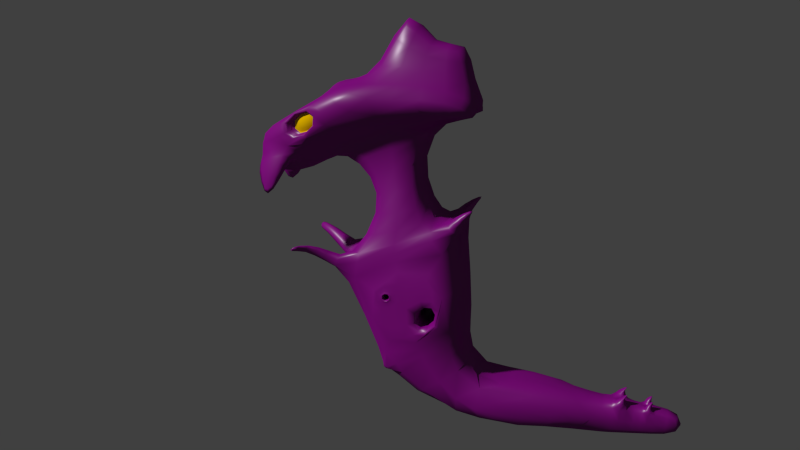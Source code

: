 # Source: criatura.blend  (saved by Blender 2.76.0; exported with 4.5.12 LTS)
import bpy
from mathutils import Matrix  # noqa: F401  (used for matrix-valued properties, if any)

bpy.ops.wm.read_factory_settings(use_empty=True)
scene = bpy.context.scene
scene.name = 'Scene'

# ---- collections
col_collection_1 = bpy.data.collections.new('Collection 1'); scene.collection.children.link(col_collection_1)

# ---- images (referenced by path relative to the original .blend; pixels are not part of the script)
import os
ASSET_DIR = os.environ.get("B2B_ASSET_DIR", "")  # directory of the original .blend (textures are referenced by path, not embedded)
HERE = os.path.dirname(os.path.abspath(__file__))  # packed textures are extracted next to this script under _unpacked/

def load_image(name, relpath, width, height, colorspace="sRGB"):
    """Load a texture the original file referenced (path relative to the .blend, or extracted next to this script)."""
    p = next((c for c in (os.path.join(HERE, relpath), os.path.join(ASSET_DIR, relpath)) if relpath and os.path.exists(c)), "")
    if p:
        img = bpy.data.images.load(p, check_existing=True)
        img.name = name
    else:  # same state as the original file: an image datablock whose file is absent (Cycles renders it pink)
        img = bpy.data.images.new(name, width, height)
        img.source = "FILE"
        img.filepath = "//" + (relpath or name)
    img.colorspace_settings.name = colorspace
    return img
img_tiled_leather0056_2_s_jpg = load_image('TILED_Leather0056_2_S.jpg', 'TILED_Leather0056_2_S.jpg', 1024, 1024, 'sRGB')
img_camouflage0006_s_h_png = load_image('Camouflage0006_S_h.png', 'Camouflage0006_S_h.png', 1024, 1024, 'sRGB')
img_monstruito = load_image('monstruito', 'monstruito.png', 1024, 1024, 'sRGB')

# ---- materials (node trees are filled in below, after node groups)
mat_monstruito = bpy.data.materials.new('monstruito')
mat_monstruito.alpha_threshold = 0.0
mat_monstruito.roughness = 0.5
mat_ojos = bpy.data.materials.new('ojos')
mat_ojos.alpha_threshold = 0.0
mat_ojos.roughness = 0.5

# ---- node groups
ng_g_material = bpy.data.node_groups.new('G_Material', 'ShaderNodeTree')
_s = ng_g_material.interface.new_socket(name='Shader', in_out='OUTPUT', socket_type='NodeSocketShader')
_s = ng_g_material.interface.new_socket(name='Math', in_out='OUTPUT', socket_type='NodeSocketFloat')
_s.min_value = 0.0
_s.max_value = 0.0
_s = ng_g_material.interface.new_socket(name='Image', in_out='INPUT', socket_type='NodeSocketColor')
_s.default_value = (0.5, 0.5, 1.0, 1.0)
_s = ng_g_material.interface.new_socket(name='NormalStr', in_out='INPUT', socket_type='NodeSocketFloat')
_s.default_value = 0.1
_s.min_value = 0.0
_s.max_value = 10.0
_s = ng_g_material.interface.new_socket(name='Displacement', in_out='INPUT', socket_type='NodeSocketFloat')
_s.default_value = 0.05
_s = ng_g_material.interface.new_socket(name='Roughness', in_out='INPUT', socket_type='NodeSocketFloat')
_s.subtype = 'FACTOR'
_s.default_value = 0.15
_s.min_value = 0.0
_s.max_value = 1.0
_N = ng_g_material.nodes; _L = ng_g_material.links
n0 = _N.new('ShaderNodeValToRGB'); n0.name = 'ColorRamp'; n0.location = (-339, 641)
while len(n0.color_ramp.elements) > 1: n0.color_ramp.elements.remove(n0.color_ramp.elements[-1])
n0.color_ramp.elements[0].position = 0.0; n0.color_ramp.elements[0].color = (0.0, 0.0, 0.0, 1.0)
_e = n0.color_ramp.elements.new(0.9636); _e.color = (0.738, 0.738, 0.738, 1.0)
n1 = _N.new('ShaderNodeBsdfAnisotropic'); n1.name = 'Glossy BSDF'; n1.location = (-341, 241)
n1.distribution = 'GGX'
n2 = _N.new('ShaderNodeMixShader'); n2.name = 'Mix Shader'; n2.location = (65, 436)
n3 = _N.new('NodeGroupOutput'); n3.name = 'G_Material'; n3.location = (587, 444)
n3.label = 'G_Material'
n4 = _N.new('ShaderNodeMath'); n4.name = 'Math'; n4.location = (-639, -110)
n4.operation = 'MULTIPLY'
n5 = _N.new('ShaderNodeBsdfDiffuse'); n5.name = 'Diffuse BSDF'; n5.location = (-341, 389)
n6 = _N.new('ShaderNodeNormalMap'); n6.name = 'Normal Map'; n6.location = (-637, 74)
n6.uv_map = 'UVMap'
n7 = _N.new('NodeGroupInput'); n7.name = 'Group Input'; n7.location = (-952, 272)
n8 = _N.new('ShaderNodeMath'); n8.name = 'Math.001'; n8.location = (0, 0)
n8.operation = 'POWER'
_L.new(n1.outputs[0], n2.inputs[2])
_L.new(n0.outputs[0], n2.inputs[0])
_L.new(n6.outputs[0], n1.inputs[4])
_L.new(n5.outputs[0], n2.inputs[1])
_L.new(n6.outputs[0], n5.inputs[2])
_L.new(n2.outputs[0], n3.inputs[0])
_L.new(n4.outputs[0], n3.inputs[1])
_L.new(n7.outputs[1], n6.inputs[0])
_L.new(n7.outputs[2], n4.inputs[0])
_L.new(n7.outputs[0], n0.inputs[0])
_L.new(n7.outputs[0], n6.inputs[1])
_L.new(n7.outputs[0], n4.inputs[1])
_L.new(n7.outputs[0], n5.inputs[0])
_L.new(n7.outputs[3], n8.inputs[0])
_L.new(n8.outputs[0], n1.inputs[1])
n3.is_active_output = True

# ---- material node trees
mat_monstruito.use_nodes = True; mat_monstruito.node_tree.nodes.clear()
_N = mat_monstruito.node_tree.nodes; _L = mat_monstruito.node_tree.links
n0 = _N.new('ShaderNodeOutputMaterial'); n0.name = 'Material Output'; n0.location = (741, 344)
n1 = _N.new('ShaderNodeTexImage'); n1.name = 'Image Texture.002'; n1.location = (-199, 48)
n1.width = 140
n1.image = img_tiled_leather0056_2_s_jpg
n2 = _N.new('ShaderNodeTexImage'); n2.name = 'Image Texture'; n2.location = (-190, 328)
n2.width = 140
n2.image = img_camouflage0006_s_h_png
n3 = _N.new('ShaderNodeMix'); n3.name = 'Mix'; n3.location = (16, 282)
n3.data_type = 'RGBA'
n3.inputs[0].default_value = 0.7455
n4 = _N.new('ShaderNodeGroup'); n4.name = 'Group'; n4.location = (486, 365)
n4.node_tree = ng_g_material
n4.inputs[1].default_value = 0.1
n4.inputs[2].default_value = 0.05
n4.inputs[3].default_value = 0.15
n5 = _N.new('ShaderNodeMix'); n5.name = 'Mix.001'; n5.location = (242, 322)
n5.data_type = 'RGBA'
n5.blend_type = 'MULTIPLY'
n5.inputs[0].default_value = 0.8182
n5.inputs[7].default_value = (0.03393, 0.003815, 0.0243, 1.0)
n6 = _N.new('ShaderNodeUVMap'); n6.name = 'UV Map'; n6.location = (-594, -60)
n6.uv_map = 'capa2'
n7 = _N.new('ShaderNodeUVMap'); n7.name = 'UV Map.001'; n7.location = (-597, 137)
n7.uv_map = 'UVMap'
n8 = _N.new('ShaderNodeTexImage'); n8.name = 'Image Texture.001'; n8.location = (-199, 749)
n8.width = 140
n8.image = img_monstruito
n9 = _N.new('ShaderNodeDisplacement'); n9.name = 'Displacement'; n9.location = (0, 0)
n9.inputs[1].default_value = 0.0
n9.inputs[2].default_value = 0.1
_L.new(n4.outputs[0], n0.inputs[0])
_L.new(n6.outputs[0], n1.inputs[0])
_L.new(n1.outputs[0], n3.inputs[7])
_L.new(n3.outputs[2], n5.inputs[6])
_L.new(n2.outputs[0], n3.inputs[6])
_L.new(n5.outputs[2], n4.inputs[0])
_L.new(n7.outputs[0], n2.inputs[0])
_L.new(n4.outputs[1], n9.inputs[0])
_L.new(n9.outputs[0], n0.inputs[2])
n0.is_active_output = True
mat_ojos.use_nodes = True; mat_ojos.node_tree.nodes.clear()
_N = mat_ojos.node_tree.nodes; _L = mat_ojos.node_tree.links
n0 = _N.new('ShaderNodeOutputMaterial'); n0.name = 'Material Output'; n0.location = (528, 300)
n1 = _N.new('ShaderNodeBsdfDiffuse'); n1.name = 'Diffuse BSDF'; n1.location = (118, 302)
n1.inputs[0].default_value = (0.8, 0.4731, 0.0, 1.0)
n2 = _N.new('ShaderNodeTexImage'); n2.name = 'Image Texture'; n2.location = (-92, 595)
n2.width = 140
n2.image = img_monstruito
_L.new(n1.outputs[0], n0.inputs[0])
n0.is_active_output = True

# ---- world
world_world = bpy.data.worlds.new('World'); scene.world = world_world
world_world.color = (0.05088, 0.05088, 0.05088)
world_world.use_sun_shadow = False
world_world.sun_shadow_jitter_overblur = 0.0
world_world.cycles.sampling_method = 'MANUAL'
world_world.cycles.sample_map_resolution = 256

# ---- cameras
cam_camera = bpy.data.cameras.new('Camera')
cam_camera.clip_end = 100.0
cam_camera.lens = 35.0
cam_camera.sensor_width = 32.0
cam_camera.sensor_height = 18.0
cam_camera.display_size = 2.0
cam_camera.dof.focus_distance = 0.0

# ---- meshes
me_cube_001 = bpy.data.meshes.new('Cube.001')
me_cube_001.from_pydata([(0.5741, 0.6371, 0.38), (0.3695, 1.408, 0.2864), (0.1623, -0.4509, -0.278), (0.1623, -0.4742, -0.1985), (0.2164, 1.599, 0.1443), (0.5108, 0.3863, 0.5067), (0.1623, -0.4883, 0.003275), (0.1623, 0.3862, 0.507), (0.1623, -0.1802, -0.3775), (0.1623, 1.484, 0.3032), (0.1623, 0.6104, 0.5866), (0.1623, 1.38, 0.4957), (0.0, -0.4509, -0.278), (0.0, -0.4742, -0.1985), (0.0, -0.4757, 0.0374), (0.0, 0.4045, 0.468), (0.0, -0.1802, -0.3775), (0.0, 1.599, 0.1443), (0.0, 0.6104, 0.5866), (0.0, 1.38, 0.4957), (0.1623, 0.1091, 0.3471), (0.1623, 0.3248, -0.1144), (0.4551, 0.2087, 0.134), (0.0, 0.3248, -0.1144), (0.2185, 0.3248, -0.1144), (0.4426, 0.1091, 0.3471), (0.0, 0.1275, 0.3606), (0.2609, 0.2607, 0.02274), (0.2234, -0.07841, -0.1903), (0.1623, -0.2366, 0.1481), (0.0, 0.1822, -0.1775), (0.0, -0.2182, 0.1233), (0.359, -0.1372, -0.06463), (0.3576, -0.2366, 0.1481), (0.1623, 0.1822, -0.1775), (0.1909, 0.1822, -0.1775), (0.0, 1.159, 0.219), (0.1623, 0.9678, 0.6279), (0.2808, 1.167, 0.2009), (0.4484, 1.087, 0.3725), (0.3455, 1.118, 0.3076), (0.1623, 1.048, 0.7364), (0.1623, 1.354, 0.8542), (0.0, 1.048, 0.7364), (0.0, 1.354, 0.8542), (0.1623, 0.8515, 1.179), (0.0, 0.8515, 1.179), (0.3485, -0.1093, -0.01813), (0.4229, 0.1584, 0.1356), (0.3474, -0.1863, 0.1466), (0.4132, 0.08125, 0.3006), (0.2976, -0.04076, 0.00585), (0.3909, 0.1974, 0.1458), (0.2965, -0.1174, 0.1707), (0.3814, 0.1237, 0.3123), (0.3615, -0.004128, 0.07454), (0.4129, 0.127, 0.1516), (0.3609, -0.0463, 0.1653), (0.4076, 0.08638, 0.2433), (0.171, 0.5619, -0.3076), (0.1961, 0.5619, -0.3076), (0.0, 0.5619, -0.3076), (0.0, 0.9345, -0.1587), (0.2239, 0.9383, -0.1667), (0.07836, 0.642, -0.6061), (0.297, 0.642, -0.6061), (0.0, 0.642, -0.6061), (0.0, 1.043, -0.5886), (0.3764, 1.044, -0.5975), (0.05102, 0.2972, -1.186), (0.2668, 0.2972, -1.186), (0.0, 0.2972, -1.186), (0.0, 1.397, -0.8029), (0.4005, 1.297, -0.8181), (0.03579, 0.6381, -2.062), (0.2544, 0.6555, -2.018), (0.0, 0.6362, -2.068), (0.0, 1.472, -1.677), (0.3925, 1.378, -1.689), (0.03228, 1.126, -2.523), (0.2234, 1.126, -2.523), (0.0, 1.126, -2.523), (0.0, 1.449, -2.136), (0.3399, 1.462, -2.144), (0.0, 2.597, -2.58), (0.09392, 2.597, -2.58), (0.0, 2.517, -2.249), (0.1702, 2.527, -2.248), (0.0468, 3.301, -2.531), (0.0, 3.301, -2.531), (0.0, 3.3, -2.329), (0.08098, 3.304, -2.329), (0.3916, 1.16, -1.035), (0.3863, 1.213, -1.604), (0.3043, 0.5069, -1.275), (0.2966, 0.7275, -1.852), (0.3889, 1.186, -1.319), (0.3479, 0.8333, -1.155), (0.3415, 0.9693, -1.73), (0.3004, 0.6165, -1.565), (0.3447, 0.9013, -1.442), (0.3728, 1.142, -1.396), (0.3712, 1.158, -1.574), (0.3431, 1.006, -1.653), (0.3451, 0.9634, -1.473), (0.0, 1.142, -1.396), (0.0, 1.158, -1.574), (0.0, 1.006, -1.653), (0.0, 0.9634, -1.473), (0.3179, 0.6484, -1.333), (0.3318, 0.7524, -1.294), (0.3167, 0.6833, -1.425), (0.3308, 0.774, -1.386), (0.329, 0.6577, -1.337), (0.3407, 0.7451, -1.305), (0.328, 0.687, -1.415), (0.3399, 0.7633, -1.382), (0.3307, 0.675, -1.344), (0.3387, 0.7352, -1.322), (0.33, 0.6952, -1.398), (0.3382, 0.7477, -1.375), (0.0, 0.675, -1.344), (0.0, 0.7352, -1.322), (0.0, 0.6952, -1.398), (0.0, 0.7477, -1.375), (0.1631, 1.798, -2.114), (0.1328, 2.183, -2.152), (0.0, 1.794, -2.111), (0.0, 2.18, -2.152), (0.1547, 0.2006, 0.4408), (0.1547, 0.2566, 0.4731), (0.0, 0.1949, 0.4492), (0.0, 0.2509, 0.4816), (0.1548, -0.1395, 0.1726), (0.1548, 0.02175, 0.2654), (0.0, -0.1309, 0.161), (0.0, 0.03036, 0.2717), (0.2424, -0.4854, -0.2559), (0.2424, -0.462, -0.3354), (0.3035, -0.08959, -0.2477), (0.4391, -0.1484, -0.122), (0.3036, -0.3817, -0.5122), (0.3036, -0.3776, -0.526), (0.3143, -0.3128, -0.5108), (0.3379, -0.323, -0.4889), (0.332, 1.707, -2.302), (0.2465, 2.244, -2.354), (0.2733, 1.538, -2.492), (0.2081, 2.279, -2.521), (0.3841, 1.391, -1.762), (0.0, 0.7153, -2.139), (0.0, 1.379, -1.751), (0.03519, 0.7173, -2.134), (0.2493, 0.7337, -2.091), (0.3901, 1.2, -0.7225), (0.0, 0.3516, -1.095), (0.0, 1.196, -0.71), (0.05534, 0.3516, -1.095), (0.2716, 0.3516, -1.095), (0.2985, 0.1906, -0.9461), (0.1805, 0.172, -1.019), (0.1947, 0.122, -1.134), (0.3124, 0.1406, -1.061), (0.2854, 0.004718, -0.94), (0.3424, 0.01372, -0.9046), (0.2922, -0.01943, -0.9955), (0.3491, -0.01045, -0.9603), (0.09444, 0.634, -2.1), (0.1927, 0.6421, -2.079), (0.09432, 0.6697, -2.132), (0.1906, 0.6774, -2.112), (0.4035, -0.1135, -0.94), (0.4605, -0.1045, -0.9046), (0.4104, -0.1377, -0.9955), (0.4672, -0.1287, -0.9603), (0.0, 3.045, -2.303), (0.1107, 3.045, -2.302), (0.0, 3.011, -2.551), (0.06625, 3.011, -2.551), (0.1202, 2.963, -2.293), (0.0, 2.963, -2.294), (0.0, 2.947, -2.556), (0.07048, 2.947, -2.556), (9.041e-19, 2.816, -2.268), (0.1374, 2.817, -2.265), (0.0, 2.801, -2.566), (0.08026, 2.801, -2.566), (0.15, 2.704, -2.258), (3.35e-19, 2.705, -2.259), (0.0, 2.702, -2.573), (0.08694, 2.702, -2.573), (0.1059, 3.041, -2.3), (0.008503, 3.039, -2.3), (0.1146, 2.969, -2.292), (0.008503, 2.969, -2.293), (0.1371, 2.814, -2.239), (0.03201, 2.81, -2.227), (0.1448, 2.722, -2.229), (0.03201, 2.735, -2.225), (0.09394, 3.031, -2.26), (0.01919, 3.03, -2.261), (0.1003, 2.985, -2.254), (0.01919, 2.985, -2.255), (0.1052, 2.797, -2.194), (0.04952, 2.797, -2.195), (0.1103, 2.787, -2.189), (0.04952, 2.787, -2.19), (0.06505, 3.039, -2.222), (0.04895, 3.039, -2.222), (0.06643, 3.037, -2.22), (0.04895, 3.037, -2.221), (0.08795, 2.821, -2.172), (0.06797, 2.821, -2.172), (0.08978, 2.817, -2.17), (0.06797, 2.817, -2.17), (0.2833, 1.293, -0.6139), (0.2866, 1.361, -0.6808), (0.1873, 1.364, -0.6702), (0.1866, 1.297, -0.6052), (0.2876, 1.45, -0.5382), (0.2906, 1.463, -0.5513), (0.2358, 1.469, -0.5492), (0.2342, 1.456, -0.5365)], [], [(187, 190, 186, 184), (6, 3, 32, 33), (37, 10, 0, 39), (10, 7, 5, 0), (39, 40, 1), (6, 33, 29), (40, 38, 4, 1), (6, 29, 31, 14), (8, 2, 12, 16), (11, 9, 17, 19), (3, 6, 14, 13), (2, 3, 13, 12), (7, 10, 18, 15), (10, 37, 41, 45), (9, 11, 1, 4), (21, 34, 30, 23), (32, 28, 27, 22), (25, 22, 0, 5), (26, 20, 129, 131), (34, 21, 24, 35), (28, 35, 24, 27), (34, 8, 16, 30), (32, 22, 48, 47), (29, 20, 134, 133), (25, 5, 7, 20), (2, 8, 35, 28), (8, 34, 35), (28, 32, 140, 139), (33, 25, 20, 29), (11, 37, 39, 1), (21, 23, 61, 59), (22, 27, 40, 39, 0), (11, 19, 44, 42), (27, 24, 38, 40), (45, 41, 43, 46), (41, 42, 44, 43), (18, 10, 45, 46), (37, 11, 42, 41), (50, 49, 53, 54), (33, 32, 47, 49), (22, 25, 50, 48), (25, 33, 49, 50), (52, 54, 58, 56), (48, 50, 54, 52), (47, 48, 52, 51), (49, 47, 51, 53), (57, 55, 56, 58), (51, 52, 56, 55), (53, 51, 55, 57), (54, 53, 57, 58), (59, 61, 66, 64), (36, 9, 4, 38), (62, 63, 68, 67), (38, 24, 60, 63), (157, 155, 71, 69), (24, 21, 59, 60), (156, 154, 215, 218), (63, 60, 65, 68), (36, 38, 63, 62), (69, 71, 76, 74), (60, 59, 64, 65), (154, 158, 70, 73), (152, 150, 81, 79), (72, 73, 78, 77), (70, 75, 95, 99, 94), (151, 149, 83, 82), (70, 69, 74, 75), (149, 153, 80, 83), (82, 83, 125, 127), (87, 83, 145, 146), (153, 152, 79, 80), (87, 85, 190, 187), (9, 36, 17), (79, 81, 84), (80, 79, 84, 85), (175, 176, 91, 90), (89, 90, 91, 88), (100, 99, 95, 98), (73, 70, 94, 97, 92), (78, 73, 92, 96, 93), (75, 78, 93, 98, 95), (96, 100, 104, 101), (92, 97, 100, 96), (99, 100, 112, 111), (101, 104, 108, 105), (100, 98, 103, 104), (98, 93, 102, 103), (93, 96, 101, 102), (103, 102, 106, 107), (104, 103, 107, 108), (102, 101, 105, 106), (112, 110, 114, 116), (100, 97, 110, 112), (94, 99, 111, 109), (97, 94, 109, 110), (110, 109, 113, 114), (111, 112, 116, 115), (109, 111, 115, 113), (120, 118, 122, 124), (118, 117, 121, 122), (119, 120, 124, 123), (117, 119, 123, 121), (178, 177, 89, 88), (83, 87, 126, 125), (127, 125, 126, 128), (115, 116, 120, 119), (113, 115, 119, 117), (116, 114, 118, 120), (114, 113, 117, 118), (129, 130, 132, 131), (20, 7, 130, 129), (7, 15, 132, 130), (133, 134, 136, 135), (31, 29, 133, 135), (20, 26, 136, 134), (140, 137, 141, 144), (32, 3, 137, 140), (3, 2, 138, 137), (2, 28, 139, 138), (141, 142, 143, 144), (137, 138, 142, 141), (139, 140, 144, 143), (138, 139, 143, 142), (145, 147, 148, 146), (83, 80, 147, 145), (80, 85, 148, 147), (85, 87, 146, 148), (78, 75, 153, 149), (87, 86, 128, 126), (74, 76, 150, 152), (77, 78, 149, 151), (68, 65, 158, 154), (65, 64, 157, 158), (64, 66, 155, 157), (67, 68, 154, 156), (69, 161, 160, 157), (157, 160, 159, 158), (158, 159, 162, 70), (70, 162, 161, 69), (152, 169, 167, 74), (161, 162, 166, 165), (75, 168, 170, 153), (163, 165, 173, 171), (153, 170, 169, 152), (162, 159, 164, 166), (160, 161, 165, 163), (159, 160, 163, 164), (172, 171, 173, 174), (165, 166, 174, 173), (166, 164, 172, 174), (164, 163, 171, 172), (74, 167, 168, 75), (176, 178, 88, 91), (176, 175, 192, 191), (182, 181, 177, 178), (179, 182, 178, 176), (183, 184, 179, 180), (186, 185, 181, 182), (184, 186, 182, 179), (187, 184, 195, 197), (190, 189, 185, 186), (86, 87, 187, 188), (85, 84, 189, 190), (167, 169, 170, 168), (193, 191, 199, 201), (192, 194, 202, 200), (180, 179, 193, 194), (183, 188, 198, 196), (184, 183, 196, 195), (179, 176, 191, 193), (175, 180, 194, 192), (188, 187, 197, 198), (205, 203, 211, 213), (204, 206, 214, 212), (198, 197, 205, 206), (195, 196, 204, 203), (194, 193, 201, 202), (191, 192, 200, 199), (196, 198, 206, 204), (197, 195, 203, 205), (210, 209, 207, 208), (214, 213, 211, 212), (200, 202, 210, 208), (201, 199, 207, 209), (206, 205, 213, 214), (203, 204, 212, 211), (202, 201, 209, 210), (199, 200, 208, 207), (216, 217, 221, 220), (72, 156, 218, 217), (73, 72, 217, 216), (154, 73, 216, 215), (222, 219, 220, 221), (215, 216, 220, 219), (218, 215, 219, 222), (217, 218, 222, 221)])
me_cube_001.polygons.foreach_set('use_smooth', [True] * 196)
me_cube_001.polygons.foreach_set('material_index', [0, 0, 0, 0, 0, 0, 0, 0, 0, 0, 0, 0, 0, 0, 0, 0, 0, 0, 0, 0, 0, 0, 0, 0, 0, 0, 0, 0, 0, 0, 0, 0, 0, 0, 0, 0, 0, 0, 0, 0, 0, 0, 1, 0, 0, 0, 1, 1, 1, 1, 0, 0, 0, 0, 0, 0, 0, 0, 0, 0, 0, 0, 0, 0, 0, 0, 0, 0, 0, 0, 0, 0, 0, 0, 0, 0, 0, 0, 0, 0, 0, 0, 0, 0, 0, 0, 0, 0, 0, 0, 0, 0, 0, 0, 0, 0, 0, 0, 0, 0, 0, 0, 0, 0, 0, 0, 0, 0, 0, 0, 0, 0, 0, 0, 0, 0, 0, 0, 0, 0, 0, 0, 0, 0, 0, 0, 0, 0, 0, 0, 0, 0, 0, 0, 0, 0, 0, 0, 0, 0, 0, 0, 0, 0, 0, 0, 0, 0, 0, 0, 0, 0, 0, 0, 0, 0, 0, 0, 0, 0, 0, 0, 0, 0, 0, 0, 0, 0, 0, 0, 0, 0, 0, 0, 0, 0, 0, 0, 0, 0, 0, 0, 0, 0, 0, 0, 0, 0, 0, 0, 0, 0, 0, 0, 0, 0])
_uv = me_cube_001.uv_layers.new(name='final')
_uv.uv.foreach_set('vector', [0.4023, 0.1418, 0.3559, 0.07669, 0.3775, 0.06392, 0.4244, 0.1242, 0.8949, 0.02232, 0.9407, 0.0, 0.953, 0.09307, 0.894, 0.09826, 0.6374, 0.09011, 0.6179, 0.177, 0.5158, 0.1634, 0.5706, 0.06494, 0.6179, 0.177, 0.6053, 0.2353, 0.5193, 0.2166, 0.5158, 0.1634, 0.8955, 0.8421, 0.9179, 0.8416, 0.9132, 0.9092, 0.5538, 0.4764, 0.5205, 0.3966, 0.5686, 0.407, 0.4411, 0.8992, 0.4352, 0.8697, 0.5158, 0.7962, 0.4988, 0.8537, 0.5538, 0.4764, 0.5686, 0.407, 0.6094, 0.4131, 0.5949, 0.4797, 0.6181, 0.7308, 0.625, 0.6751, 0.6653, 0.6741, 0.6584, 0.7298, 0.5687, 0.772, 0.5693, 0.7194, 0.6111, 0.6741, 0.6096, 0.7717, 0.9624, 0.6066, 0.9744, 0.655, 0.9366, 0.6713, 0.9226, 0.6157, 0.9578, 0.5863, 0.9624, 0.6066, 0.9226, 0.6157, 0.9179, 0.5954, 0.6053, 0.2353, 0.6179, 0.177, 0.658, 0.1857, 0.6459, 0.2424, 0.6711, 0.4797, 0.6502, 0.5675, 0.6207, 0.5843, 0.5158, 0.522, 0.5693, 0.7194, 0.5687, 0.772, 0.5158, 0.7195, 0.5565, 0.6745, 0.625, 0.8723, 0.6236, 0.8333, 0.6639, 0.8323, 0.6653, 0.8713, 0.8862, 0.5151, 0.9139, 0.5156, 0.9179, 0.6139, 0.8751, 0.6152, 0.8939, 0.1996, 0.953, 0.1946, 0.953, 0.3203, 0.8939, 0.2809, 0.6301, 0.3151, 0.589, 0.3117, 0.5966, 0.284, 0.6345, 0.293, 0.6236, 0.8333, 0.625, 0.8723, 0.6111, 0.8727, 0.6164, 0.8334, 0.1197, 0.9655, 0.1751, 0.931, 0.2142, 0.9239, 0.2211, 0.9616, 0.6236, 0.8333, 0.6181, 0.7308, 0.6584, 0.7298, 0.6639, 0.8323, 0.953, 0.09307, 0.953, 0.1946, 0.9465, 0.1833, 0.9465, 0.1048, 0.9948, 0.2054, 0.9948, 0.3024, 0.9877, 0.2741, 0.9877, 0.2288, 0.5198, 0.2967, 0.5193, 0.2166, 0.6053, 0.2353, 0.589, 0.3117, 0.02875, 1.0, 0.07084, 0.941, 0.1751, 0.931, 0.1197, 0.9655, 0.6181, 0.7308, 0.6236, 0.8333, 0.6164, 0.8334, 0.9885, 0.4504, 0.9885, 0.4988, 0.9644, 0.5038, 0.9644, 0.4555, 0.5205, 0.3966, 0.5198, 0.2967, 0.589, 0.3117, 0.5686, 0.407, 0.658, 0.002779, 0.6374, 0.09011, 0.5706, 0.06494, 0.6063, 0.0, 0.705, 0.8075, 0.7459, 0.8066, 0.7442, 0.8691, 0.7011, 0.87, 0.8751, 0.6152, 0.9179, 0.6139, 0.9179, 0.8416, 0.8955, 0.8421, 0.8614, 0.7392, 0.5687, 0.772, 0.6096, 0.7717, 0.6111, 0.8611, 0.5702, 0.8614, 0.2211, 0.9616, 0.2142, 0.9239, 0.4352, 0.8697, 0.4411, 0.8992, 0.9588, 0.6713, 0.9588, 0.79, 0.9179, 0.7906, 0.9179, 0.6719, 0.9588, 0.7533, 0.9588, 0.6713, 0.9998, 0.6714, 0.9998, 0.7533, 0.8675, 0.5083, 0.8267, 0.5062, 0.8267, 0.3784, 0.8675, 0.3805, 0.6502, 0.5675, 0.6711, 0.6741, 0.5822, 0.6569, 0.6207, 0.5843, 0.9826, 0.8001, 0.9826, 0.8776, 0.9669, 0.8618, 0.973, 0.7906, 0.894, 0.09826, 0.953, 0.09307, 0.9465, 0.1048, 0.9008, 0.1088, 0.953, 0.1946, 0.8939, 0.1996, 0.9007, 0.1872, 0.9465, 0.1833, 0.8939, 0.1996, 0.894, 0.09826, 0.9008, 0.1088, 0.9007, 0.1872, 0.9069, 0.9799, 0.8614, 0.9853, 0.8713, 0.9688, 0.8964, 0.9659, 0.9972, 0.455, 0.9972, 0.4984, 0.9885, 0.4937, 0.9894, 0.4504, 0.6083, 0.8614, 0.6083, 0.9393, 0.5979, 0.9471, 0.5913, 0.876, 0.9008, 0.1088, 0.9465, 0.1048, 0.9503, 0.1218, 0.9046, 0.1259, 0.8713, 0.9295, 0.8964, 0.9269, 0.8964, 0.9659, 0.8713, 0.9688, 0.9069, 0.9092, 0.9069, 0.9799, 0.8964, 0.9659, 0.8964, 0.9269, 0.6086, 0.9471, 0.6086, 0.9921, 0.5913, 0.9782, 0.5913, 0.9534, 0.9069, 0.9807, 0.9069, 0.9092, 0.9172, 0.93, 0.9172, 0.9693, 0.7011, 0.87, 0.7442, 0.8691, 0.7459, 0.9466, 0.7262, 0.9471, 0.8939, 0.4132, 0.9416, 0.3324, 0.9644, 0.3203, 0.9644, 0.4177, 0.8588, 0.8873, 0.8023, 0.8859, 0.7625, 0.7753, 0.8573, 0.776, 0.4352, 0.8697, 0.2142, 0.9239, 0.2356, 0.8501, 0.3343, 0.8259, 0.7785, 0.6316, 0.7648, 0.6344, 0.7605, 0.6152, 0.7731, 0.6127, 0.6909, 0.8078, 0.705, 0.8075, 0.7011, 0.87, 0.6948, 0.8701, 0.7335, 0.3673, 0.7335, 0.4651, 0.7031, 0.4388, 0.7014, 0.4146, 0.3343, 0.8259, 0.2356, 0.8501, 0.2114, 0.7775, 0.2975, 0.7226, 0.8939, 0.4132, 0.9644, 0.4177, 0.9561, 0.5027, 0.9003, 0.4989, 0.8811, 1.197e-07, 0.8939, 1.197e-07, 0.8923, 0.2359, 0.8832, 0.2348, 0.6948, 0.8701, 0.7011, 0.87, 0.7262, 0.9471, 0.6711, 0.9482, 0.3123, 0.6747, 0.08112, 0.7176, 0.05671, 0.7064, 0.3191, 0.6411, 0.8824, 0.2572, 0.8913, 0.2584, 0.8862, 0.3784, 0.8781, 0.3784, 0.658, 0.03441, 0.7605, 0.03286, 0.7605, 0.2512, 0.6601, 0.2532, 0.05671, 0.7064, 0.01252, 0.4833, 0.05177, 0.5075, 0.0696, 0.5827, 0.08825, 0.6584, 0.6618, 0.2666, 0.7584, 0.2698, 0.7476, 0.3673, 0.6622, 0.3648, 0.8267, 0.0, 0.8811, 1.197e-07, 0.8832, 0.2348, 0.8277, 0.2251, 0.204, 0.4322, 0.01823, 0.4569, 0.03791, 0.3118, 0.1636, 0.343, 0.7569, 0.8066, 0.6711, 0.8066, 0.7136, 0.7222, 0.7548, 0.7219, 0.3672, 0.1691, 0.1636, 0.343, 0.192, 0.2755, 0.2945, 0.1879, 0.828, 0.2481, 0.8824, 0.2572, 0.8781, 0.3784, 0.83, 0.3784, 0.3672, 0.1691, 0.3333, 0.09002, 0.3559, 0.07669, 0.4023, 0.1418, 0.953, 0.07811, 0.9901, 0.0, 0.9901, 0.1121, 0.8187, 0.000514, 0.8267, 0.0, 0.8242, 0.3437, 0.7713, 0.003557, 0.8187, 0.000514, 0.8242, 0.3437, 0.8009, 0.3452, 0.9876, 0.2657, 0.9597, 0.2659, 0.9671, 0.2054, 0.9875, 0.2063, 0.9821, 0.9397, 0.9831, 0.9894, 0.9628, 0.9894, 0.9703, 0.9398, 0.1471, 0.5679, 0.0696, 0.5827, 0.05177, 0.5075, 0.1202, 0.4987, 0.3191, 0.6411, 0.05671, 0.7064, 0.08825, 0.6584, 0.1739, 0.637, 0.2596, 0.6157, 0.2118, 0.4493, 0.3191, 0.6411, 0.2596, 0.6157, 0.2245, 0.5531, 0.1895, 0.4905, 0.01252, 0.4833, 0.2118, 0.4493, 0.1895, 0.4905, 0.1202, 0.4987, 0.05177, 0.5075, 0.2245, 0.5531, 0.1471, 0.5679, 0.1556, 0.5528, 0.2041, 0.5435, 0.2596, 0.6157, 0.1739, 0.637, 0.1471, 0.5679, 0.2245, 0.5531, 0.0696, 0.5827, 0.1471, 0.5679, 0.1284, 0.5976, 0.1038, 0.6023, 0.9179, 0.7906, 0.9669, 0.7969, 0.9669, 0.8822, 0.9179, 0.8827, 0.1471, 0.5679, 0.1202, 0.4987, 0.1388, 0.5095, 0.1556, 0.5528, 0.1202, 0.4987, 0.1895, 0.4905, 0.1822, 0.5043, 0.1388, 0.5095, 0.1895, 0.4905, 0.2245, 0.5531, 0.2041, 0.5435, 0.1822, 0.5043, 0.953, 0.1193, 0.9955, 0.1121, 0.9955, 0.2052, 0.953, 0.2054, 0.8516, 0.9738, 0.805, 0.9732, 0.805, 0.8873, 0.8516, 0.8873, 0.7605, 0.8882, 0.805, 0.8873, 0.805, 0.9806, 0.7605, 0.9812, 0.6683, 0.6988, 0.6683, 0.7224, 0.6658, 0.7201, 0.6658, 0.7003, 0.1471, 0.5679, 0.1739, 0.637, 0.137, 0.6196, 0.1284, 0.5976, 0.08825, 0.6584, 0.0696, 0.5827, 0.1038, 0.6023, 0.1097, 0.6264, 0.1739, 0.637, 0.08825, 0.6584, 0.1097, 0.6264, 0.137, 0.6196, 0.6711, 0.6741, 0.6711, 0.7021, 0.6686, 0.6998, 0.6686, 0.6763, 0.6711, 0.7021, 0.6711, 0.727, 0.6689, 0.7251, 0.6689, 0.7041, 0.6683, 0.6741, 0.6683, 0.6988, 0.6653, 0.6966, 0.6653, 0.6759, 0.9964, 0.8753, 0.9826, 0.8755, 0.9826, 0.7906, 0.9964, 0.7906, 0.9787, 0.5151, 0.9949, 0.517, 0.9949, 0.5988, 0.9787, 0.5988, 0.7602, 0.8894, 0.7459, 0.8915, 0.7459, 0.8067, 0.7602, 0.8066, 0.7602, 0.9745, 0.7459, 0.9742, 0.7459, 0.8915, 0.7602, 0.8917, 0.8093, 0.4449, 0.8257, 0.4439, 0.8267, 0.5143, 0.8151, 0.5151, 0.6711, 0.8066, 0.7089, 0.5566, 0.7195, 0.632, 0.7136, 0.7222, 0.7548, 0.7219, 0.7136, 0.7222, 0.7195, 0.632, 0.753, 0.6319, 0.8675, 0.5087, 0.8687, 0.4877, 0.8717, 0.4908, 0.8709, 0.5052, 0.8885, 0.5088, 0.8675, 0.5087, 0.8709, 0.5052, 0.8853, 0.5053, 0.8687, 0.4877, 0.8885, 0.4853, 0.8853, 0.4891, 0.8717, 0.4908, 0.8885, 0.4853, 0.8885, 0.5088, 0.8853, 0.5053, 0.8853, 0.4891, 0.5966, 0.284, 0.5999, 0.2685, 0.6378, 0.2775, 0.6345, 0.293, 0.8605, 0.8873, 0.8605, 0.9674, 0.8516, 0.9349, 0.8516, 0.9187, 0.6053, 0.2353, 0.6459, 0.2424, 0.6378, 0.2775, 0.5999, 0.2685, 0.5759, 0.3829, 0.5854, 0.3384, 0.6241, 0.3442, 0.6144, 0.3899, 0.6094, 0.4131, 0.5686, 0.407, 0.5759, 0.3829, 0.6144, 0.3899, 0.589, 0.3117, 0.6301, 0.3151, 0.6241, 0.3442, 0.5854, 0.3384, 0.5913, 0.8614, 0.5913, 0.9553, 0.5221, 0.9551, 0.5221, 0.9388, 0.8675, 0.4818, 0.8675, 0.3784, 0.8883, 0.3819, 0.8883, 0.4853, 0.9624, 0.6066, 0.9578, 0.5863, 0.974, 0.5691, 0.9787, 0.5893, 0.7335, 0.4642, 0.7335, 0.3673, 0.7566, 0.3708, 0.7566, 0.4678, 0.5221, 0.9551, 0.5185, 0.9555, 0.5158, 0.9389, 0.5221, 0.9388, 0.9787, 0.5893, 0.974, 0.5691, 0.9779, 0.5151, 0.9787, 0.5186, 0.5551, 0.862, 0.5913, 0.8614, 0.5221, 0.9388, 0.5158, 0.9389, 0.9628, 0.8827, 0.9628, 0.98, 0.9179, 0.912, 0.9179, 0.8951, 0.192, 0.2755, 0.1287, 0.2598, 0.2775, 0.1481, 0.2945, 0.1879, 0.1636, 0.343, 0.03791, 0.3118, 0.1287, 0.2598, 0.192, 0.2755, 0.7713, 0.003557, 0.8009, 0.3452, 0.7754, 0.2764, 0.7605, 0.1044, 0.3333, 0.09002, 0.3672, 0.1691, 0.2945, 0.1879, 0.2775, 0.1481, 0.2118, 0.4493, 0.01252, 0.4833, 0.01823, 0.4569, 0.204, 0.4322, 0.7089, 0.5566, 0.7519, 0.5577, 0.753, 0.6319, 0.7195, 0.632, 0.8832, 0.2348, 0.8923, 0.2359, 0.8913, 0.2584, 0.8824, 0.2572, 0.6601, 0.2532, 0.7605, 0.2512, 0.7584, 0.2698, 0.6618, 0.2666, 0.2975, 0.7226, 0.2114, 0.7775, 0.08112, 0.7176, 0.3123, 0.6747, 0.8614, 0.7219, 0.8073, 0.7328, 0.7785, 0.6316, 0.832, 0.6209, 0.8073, 0.7328, 0.7879, 0.7367, 0.7648, 0.6344, 0.7785, 0.6316, 0.8573, 0.776, 0.7625, 0.7753, 0.7605, 0.7367, 0.8588, 0.7384, 0.9672, 0.4504, 0.9644, 0.4025, 0.9924, 0.3974, 0.9928, 0.4489, 0.7785, 0.6316, 0.8026, 0.5881, 0.8341, 0.5917, 0.832, 0.6209, 0.08112, 0.7176, 0.06924, 0.7713, 0.04267, 0.7547, 0.05671, 0.7064, 1.0, 0.936, 0.9734, 0.9397, 0.9628, 0.9134, 1.0, 0.8827, 0.8824, 0.2572, 0.8682, 0.2537, 0.8687, 0.2436, 0.8832, 0.2348, 0.9977, 0.6612, 0.9787, 0.6326, 0.9885, 0.5988, 0.9977, 0.6126, 0.01252, 0.4833, 0.0, 0.4722, 0.002595, 0.4603, 0.01823, 0.4569, 0.9928, 0.3485, 0.9793, 0.3509, 0.9725, 0.3228, 0.986, 0.3203, 0.9961, 0.9916, 0.9833, 0.9751, 0.9831, 0.9518, 0.9961, 0.9397, 0.04267, 0.7547, 0.06924, 0.7713, 0.03913, 0.8053, 0.0263, 0.7973, 0.9924, 0.3974, 0.9644, 0.4025, 0.9793, 0.3509, 0.9928, 0.3485, 0.8341, 0.5917, 0.8026, 0.5881, 0.8224, 0.5489, 0.8376, 0.5506, 0.622, 0.9559, 0.622, 0.9726, 0.6111, 0.9773, 0.6111, 0.9607, 0.7308, 0.9926, 0.718, 0.9874, 0.718, 0.9482, 0.7308, 0.9535, 0.7435, 0.9804, 0.7308, 0.9802, 0.7308, 0.9482, 0.7435, 0.9484, 0.8376, 0.5506, 0.8224, 0.5489, 0.8461, 0.5151, 0.8614, 0.5168, 0.8832, 0.2348, 0.8687, 0.2436, 0.8437, 0.2391, 0.8277, 0.2251, 0.4663, 0.08405, 0.4229, 0.03716, 0.4858, 0.0, 0.5158, 0.04154, 0.9597, 0.2659, 0.9876, 0.2657, 0.9855, 0.267, 0.9609, 0.2667, 0.808, 0.4297, 0.8255, 0.4285, 0.8257, 0.4439, 0.8093, 0.4449, 0.4506, 0.09755, 0.4092, 0.04525, 0.4229, 0.03716, 0.4663, 0.08405, 0.9877, 0.3184, 0.953, 0.3184, 0.9574, 0.2851, 0.9877, 0.2849, 0.805, 0.3944, 0.8249, 0.3931, 0.8255, 0.4285, 0.808, 0.4297, 0.4244, 0.1242, 0.3775, 0.06392, 0.4092, 0.04525, 0.4506, 0.09755, 0.4023, 0.1418, 0.4244, 0.1242, 0.4277, 0.1301, 0.4101, 0.1451, 0.803, 0.3703, 0.8246, 0.3689, 0.8249, 0.3931, 0.805, 0.3944, 0.7519, 0.5577, 0.7089, 0.5566, 0.7131, 0.5145, 0.751, 0.5134, 0.8009, 0.3452, 0.8242, 0.3437, 0.8246, 0.3689, 0.803, 0.3703, 0.8687, 0.2436, 0.8682, 0.2537, 0.8438, 0.2494, 0.8437, 0.2391, 0.5712, 0.9745, 0.553, 0.9745, 0.5569, 0.9651, 0.5683, 0.9649, 0.553, 0.9777, 0.5352, 0.9777, 0.5383, 0.9674, 0.5498, 0.9676, 0.9877, 0.2849, 0.9574, 0.2851, 0.9587, 0.2836, 0.9855, 0.2834, 0.6992, 0.9771, 0.6711, 0.9771, 0.6783, 0.9657, 0.6972, 0.9648, 0.718, 0.9482, 0.718, 0.9827, 0.7078, 0.9745, 0.7113, 0.9483, 0.9574, 0.2851, 0.9597, 0.2659, 0.9609, 0.2667, 0.9587, 0.2836, 0.9876, 0.2657, 0.9877, 0.2849, 0.9855, 0.2834, 0.9855, 0.267, 0.751, 0.5134, 0.7131, 0.5145, 0.7141, 0.508, 0.7424, 0.5039, 0.4285, 0.1441, 0.4299, 0.1417, 0.4378, 0.1428, 0.4373, 0.1437, 0.6933, 0.9559, 0.6907, 0.955, 0.6981, 0.9482, 0.6991, 0.9485, 0.7424, 0.5039, 0.7141, 0.508, 0.7221, 0.4895, 0.7375, 0.4891, 0.7113, 0.9483, 0.7078, 0.9745, 0.6992, 0.9699, 0.6993, 0.956, 0.6302, 0.9559, 0.6302, 0.9825, 0.6221, 0.9795, 0.622, 0.9592, 0.5352, 0.9555, 0.5352, 0.9799, 0.525, 0.9772, 0.5249, 0.9584, 0.6972, 0.9648, 0.6783, 0.9657, 0.6907, 0.955, 0.6933, 0.9559, 0.4101, 0.1451, 0.4277, 0.1301, 0.4299, 0.1417, 0.4285, 0.1441, 0.5718, 0.9631, 0.5718, 0.9675, 0.5712, 0.9672, 0.5712, 0.9631, 0.7325, 0.4805, 0.727, 0.4806, 0.7274, 0.4798, 0.7325, 0.4797, 0.5498, 0.9676, 0.5383, 0.9674, 0.5505, 0.9555, 0.5512, 0.9557, 0.5683, 0.9649, 0.5569, 0.9651, 0.556, 0.9557, 0.5567, 0.9555, 0.7375, 0.4891, 0.7221, 0.4895, 0.727, 0.4806, 0.7325, 0.4805, 0.6656, 0.4651, 0.6656, 0.4788, 0.658, 0.4749, 0.658, 0.4699, 0.5867, 0.9555, 0.5867, 0.9759, 0.5718, 0.9675, 0.5718, 0.9631, 0.5249, 0.9584, 0.525, 0.9772, 0.5158, 0.9699, 0.5158, 0.9659, 0.984, 0.789, 0.9588, 0.789, 0.9651, 0.7533, 0.9788, 0.754, 0.6668, 0.9559, 0.6111, 0.9559, 0.6212, 0.9072, 0.6431, 0.9145, 0.7605, 0.03286, 0.658, 0.03441, 0.7052, 0.0, 0.7303, 0.0024, 0.3123, 0.6747, 0.3191, 0.6411, 0.35, 0.6598, 0.3453, 0.6833, 0.6695, 0.4651, 0.6695, 0.4786, 0.6656, 0.4792, 0.6657, 0.4654, 0.3453, 0.6833, 0.35, 0.6598, 0.3898, 0.672, 0.3889, 0.6766, 0.7014, 0.4146, 0.7031, 0.4388, 0.6595, 0.4401, 0.658, 0.4267, 0.6431, 0.9145, 0.6212, 0.9072, 0.6503, 0.8727, 0.6545, 0.874])
me_cube_001.materials.append(mat_monstruito)
me_cube_001.materials.append(mat_ojos)
me_cube_001.use_remesh_preserve_volume = False
me_cube_001.use_remesh_preserve_attributes = False
me_cube_001.use_mirror_vertex_groups = False
me_cube_001.update()
arm_armature = bpy.data.armatures.new('Armature')  # bones are not reproduced

# ---- objects
ob_camera = bpy.data.objects.new('Camera', cam_camera)
ob_armature = bpy.data.objects.new('Armature', arm_armature)
ob_criatura = bpy.data.objects.new('criatura', me_cube_001)

# ---- transforms, parenting, visibility, modifiers, constraints
ob_camera.location = (7.262, 1.899, 2.998)
ob_camera.rotation_euler = (1.291, -2.497e-07, 1.804)
ob_camera.lineart.crease_threshold = 0.0
ob_armature.location = (0.0, 0.278, 0.0)
ob_armature.display_type = 'WIRE'
ob_armature.show_in_front = True
ob_armature.lineart.crease_threshold = 0.0
ob_criatura.parent = ob_armature
ob_criatura.matrix_parent_inverse = Matrix(((1.0, 0.0, 0.0, 0.0), (0.0, 1.0, 0.0, -0.278), (0.0, 0.0, 1.0, 0.0), (0.0, 0.0, 0.0, 1.0)))
ob_criatura.location = (0.0, -0.5907, 1.642)
ob_criatura.color = (1.0, 0.1626, 0.1626, 1.0)
ob_criatura.lineart.crease_threshold = 0.0
_vg = ob_criatura.vertex_groups.new(name='Bone')
for _i, _w in zip([23, 59, 60, 61, 62, 63, 64, 65, 66, 67, 68, 69, 70, 71, 72, 73, 74, 75, 76, 77, 78, 82, 92, 93, 94, 95, 96, 97, 98, 99, 100, 101, 102, 103, 104, 105, 106, 107, 108, 109, 110, 111, 112, 113, 114, 115, 116, 117, 118, 119, 120, 121, 122, 123, 124, 149, 150, 151, 152, 153, 154, 155, 156, 157, 158, 159, 160, 161, 162, 163, 164, 165, 166, 167, 168, 169, 170, 171, 172, 173, 174, 215, 216, 217, 218, 219, 220, 221, 222], [0.001686, 0.09365, 0.07208, 0.1057, 0.0009395, 0.01558, 0.6694, 0.6745, 0.5437, 0.1571, 0.2614, 0.8345, 0.9092, 0.7515, 0.7689, 0.8267, 0.1957, 0.2347, 0.258, 0.4686, 0.2625, 0.02684, 0.8102, 0.3808, 0.8814, 0.5022, 0.6035, 0.8575, 0.3982, 0.6849, 0.767, 0.5644, 0.4269, 0.4127, 0.6462, 0.522, 0.4225, 0.3455, 0.6233, 0.8558, 0.8541, 0.7945, 0.821, 0.8456, 0.8478, 0.8144, 0.8279, 0.8372, 0.8412, 0.8277, 0.8371, 0.8945, 0.9015, 0.8921, 0.901, 0.07808, 0.004589, 0.1414, 0.03742, 0.06374, 0.7088, 0.8542, 0.5653, 0.8729, 0.8801, 0.8557, 0.8619, 0.8608, 0.8611, 0.8588, 0.8588, 0.8591, 0.859, 0.114, 0.1232, 0.09554, 0.1067, 0.859, 0.859, 0.859, 0.859, 0.6856, 0.696, 0.6866, 0.6595, 0.6851, 0.6856, 0.6844, 0.6832]): _vg.add([_i], _w, 'REPLACE')
_vg = ob_criatura.vertex_groups.new(name='Bone.001')
for _i, _w in zip([0, 1, 4, 5, 7, 9, 10, 11, 15, 17, 18, 19, 20, 21, 22, 23, 24, 25, 26, 27, 30, 34, 35, 36, 37, 38, 39, 40, 41, 42, 43, 44, 45, 46, 48, 50, 52, 54, 55, 56, 58, 59, 60, 61, 62, 63, 64, 65, 66, 67, 68, 72, 73, 77, 92, 96, 97, 129, 130, 131, 132, 154, 155, 156, 157, 158, 159, 160, 161, 162, 163, 164, 165, 166, 171, 172, 173, 174, 215, 216, 217, 218, 219, 220, 221, 222], [0.3806, 0.4793, 0.4567, 0.1868, 0.1329, 0.4526, 0.4339, 0.4768, 0.1632, 0.4697, 0.3989, 0.4775, 0.01053, 0.1691, 0.06484, 0.1966, 0.1817, 0.03007, 0.0226, 0.09173, 0.05316, 0.05562, 0.04214, 0.4609, 0.4707, 0.425, 0.444, 0.384, 0.4778, 0.4804, 0.479, 0.4809, 0.4688, 0.472, 0.03901, 0.01901, 0.03349, 0.019, 0.001525, 0.02355, 0.01647, 0.7399, 0.7986, 0.7114, 0.8496, 0.8523, 0.2945, 0.2962, 0.4156, 0.8163, 0.7178, 0.131, 0.1158, 0.00885, 0.05748, 0.02502, 0.01859, 0.06487, 0.08836, 0.06346, 0.09294, 0.2602, 0.0844, 0.3889, 0.06303, 0.06907, 0.04423, 0.04513, 0.0374, 0.0385, 0.04152, 0.04145, 0.0411, 0.0413, 0.04133, 0.04134, 0.0413, 0.04134, 0.2635, 0.25, 0.2548, 0.2886, 0.261, 0.2603, 0.2612, 0.2627]): _vg.add([_i], _w, 'REPLACE')
_vg = ob_criatura.vertex_groups.new(name='Bone.002')
for _i, _w in zip([0, 1, 2, 3, 4, 5, 6, 7, 8, 9, 10, 11, 12, 13, 14, 15, 16, 17, 18, 19, 20, 21, 22, 23, 24, 25, 26, 27, 28, 29, 30, 31, 32, 33, 34, 35, 36, 37, 38, 39, 40, 41, 42, 43, 44, 45, 46, 47, 48, 49, 50, 51, 52, 53, 54, 55, 56, 57, 58, 59, 60, 61, 62, 63, 64, 66, 129, 130, 131, 132, 133, 134, 135, 136, 137, 138, 139, 140, 141, 142, 143, 144], [0.6184, 0.5173, 1.002, 0.9998, 0.539, 0.8125, 0.9984, 0.8668, 0.9829, 0.5434, 0.5659, 0.5211, 0.9993, 0.9994, 0.9988, 0.8366, 0.9887, 0.5261, 0.6009, 0.5202, 0.9695, 0.8115, 0.933, 0.7772, 0.8014, 0.9592, 0.9635, 0.9026, 0.9885, 0.9947, 0.9403, 0.9967, 0.9932, 0.9915, 0.938, 0.9491, 0.5303, 0.5284, 0.5666, 0.5536, 0.6114, 0.5215, 0.5185, 0.5203, 0.518, 0.5308, 0.5277, 0.9825, 0.9541, 0.984, 0.9647, 0.9785, 0.957, 0.9795, 0.9646, 0.9734, 0.9621, 0.9748, 0.9659, 0.1652, 0.1284, 0.1812, 0.1238, 0.1141, 0.004228, 0.01239, 0.9349, 0.9114, 0.9364, 0.9069, 0.9901, 0.9817, 0.9919, 0.9805, 0.9994, 0.9997, 0.9956, 0.996, 0.9989, 0.9989, 0.9983, 0.9981]): _vg.add([_i], _w, 'REPLACE')
_vg = ob_criatura.vertex_groups.new(name='Bone.003')
for _i, _w in zip([69, 70, 71, 72, 73, 74, 75, 76, 77, 78, 79, 80, 81, 82, 83, 92, 93, 94, 95, 96, 97, 98, 99, 100, 101, 102, 103, 104, 105, 106, 107, 108, 109, 110, 111, 112, 113, 114, 115, 116, 117, 118, 119, 120, 121, 122, 123, 124, 125, 127, 145, 147, 149, 150, 151, 152, 153, 155, 156, 157, 158, 159, 160, 161, 162, 163, 164, 165, 166, 167, 168, 169, 170, 171, 172, 173, 174, 215, 216, 217, 218, 219, 220, 221, 222], [0.138, 0.06543, 0.2247, 0.07817, 0.0485, 0.7853, 0.7414, 0.7306, 0.4053, 0.6661, 0.4277, 0.1509, 0.4379, 0.1742, 0.09166, 0.1226, 0.5722, 0.09804, 0.4805, 0.3363, 0.1018, 0.5697, 0.2956, 0.2116, 0.3952, 0.536, 0.5604, 0.3297, 0.4498, 0.556, 0.6416, 0.3621, 0.1234, 0.1193, 0.1861, 0.1583, 0.1336, 0.1286, 0.166, 0.1515, 0.1438, 0.1396, 0.1536, 0.1441, 0.08791, 0.08273, 0.09145, 0.08361, 0.02424, 0.03023, 0.03485, 0.07063, 0.7604, 0.8253, 0.5944, 0.8467, 0.85, 0.0534, 0.01118, 0.05762, 0.03815, 0.09215, 0.08541, 0.09063, 0.08981, 0.09049, 0.09046, 0.09044, 0.09038, 0.8288, 0.8255, 0.8358, 0.8348, 0.09042, 0.09041, 0.09041, 0.0904, 0.02595, 0.03159, 0.03802, 0.02607, 0.03068, 0.03106, 0.03142, 0.03093]): _vg.add([_i], _w, 'REPLACE')
_vg = ob_criatura.vertex_groups.new(name='Bone.004')
for _i, _w in zip([77, 78, 79, 80, 81, 82, 83, 84, 85, 86, 87, 93, 98, 102, 125, 126, 127, 128, 145, 146, 147, 148, 149, 150, 151, 152, 153, 167, 168, 169, 170], [0.09745, 0.06528, 0.573, 0.8724, 0.546, 0.7943, 0.9521, 0.1062, 0.1274, 0.06331, 0.1815, 0.03027, 0.003856, 0.003557, 0.893, 0.729, 0.9187, 0.7718, 0.8796, 0.613, 0.8068, 0.5642, 0.1656, 0.1463, 0.2588, 0.1094, 0.08739, 0.05584, 0.05027, 0.06771, 0.05771]): _vg.add([_i], _w, 'REPLACE')
_vg = ob_criatura.vertex_groups.new(name='Bone.005')
for _i, _w in zip([84, 85, 86, 87, 88, 89, 90, 91, 125, 126, 127, 128, 145, 146, 147, 148, 175, 176, 177, 178, 179, 180, 181, 182, 183, 184, 185, 186, 187, 188, 189, 190, 191, 192, 193, 194, 195, 196, 197, 198, 199, 200, 201, 202, 203, 204, 205, 206, 207, 208, 209, 210, 211, 212, 213, 214], [0.8824, 0.8784, 0.938, 0.8237, 1.0, 1.0, 1.0, 1.0, 0.06506, 0.2607, 0.01744, 0.2224, 0.0749, 0.3758, 0.1204, 0.4201, 1.0, 0.9999, 0.9999, 0.9999, 0.9994, 0.9992, 0.9994, 0.9995, 0.9978, 0.9966, 0.9978, 0.9978, 0.986, 0.9855, 0.9949, 0.991, 0.9998, 0.9998, 0.9996, 0.9995, 0.9948, 0.9951, 0.9921, 0.9918, 0.9997, 0.9997, 0.9997, 0.9996, 0.9944, 0.9944, 0.994, 0.994, 0.9997, 0.9997, 0.9997, 0.9997, 0.9943, 0.9943, 0.9943, 0.9943]): _vg.add([_i], _w, 'REPLACE')
_m = ob_criatura.modifiers.new('Mirror', 'MIRROR')
_m = ob_criatura.modifiers.new('Subsurf', 'SUBSURF')
_m.uv_smooth = 'PRESERVE_CORNERS'
_m.quality = 1
_m.render_levels = 1
_m.show_only_control_edges = False
_m = ob_criatura.modifiers.new('Armature', 'ARMATURE')
_m.object = ob_armature

# ---- collection membership
col_collection_1.objects.link(ob_camera)
col_collection_1.objects.link(ob_armature)
col_collection_1.objects.link(ob_criatura)

# ---- scene / render settings (as saved in the file)
scene.camera = ob_camera
scene.frame_start = 110; scene.frame_end = 137; scene.frame_set(76)
scene.render.engine = 'CYCLES'
scene.render.resolution_percentage = 50
scene.render.dither_intensity = 0.0
scene.cycles.use_denoising = False
scene.cycles.samples = 10
scene.cycles.sampling_pattern = 'TABULATED_SOBOL'
scene.cycles.light_sampling_threshold = 0.0
scene.cycles.use_adaptive_sampling = False
scene.cycles.use_light_tree = False
scene.cycles.blur_glossy = 0.0
scene.cycles.pixel_filter_type = 'GAUSSIAN'
scene.cycles.sample_clamp_indirect = 0.0
scene.cycles.bake_type = 'DIFFUSE'
scene.view_settings.view_transform = 'Standard'
bpy.context.view_layer.update()

# ---- added for rendering (the .blend has no usable light): sun
light_auto_sun = bpy.data.lights.new('AutoSun', 'SUN')
light_auto_sun.energy = 3.0
light_auto_sun.angle = 0.0523599
ob_auto_sun = bpy.data.objects.new('AutoSun', light_auto_sun)
scene.collection.objects.link(ob_auto_sun)
ob_auto_sun.rotation_euler = (0.872665, 0.174533, 0.523599)
bpy.context.view_layer.update()
